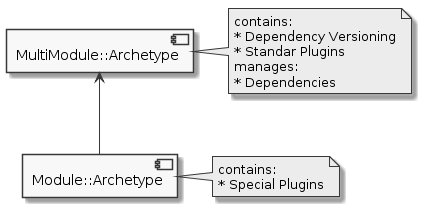

The diagram above was rendered by PlantUML. Its source (embedded in the PNG):
@startuml maven.png

skinparam componentStyle uml2
skinparam monochrome true

[Module::Archetype] -up-> [MultiModule::Archetype]

note right of [MultiModule::Archetype]
  contains:
  * Dependency Versioning
  * Standar Plugins
  manages:
  * Dependencies
end note

note right of [Module::Archetype]
  contains:
  * Special Plugins
end note

@enduml